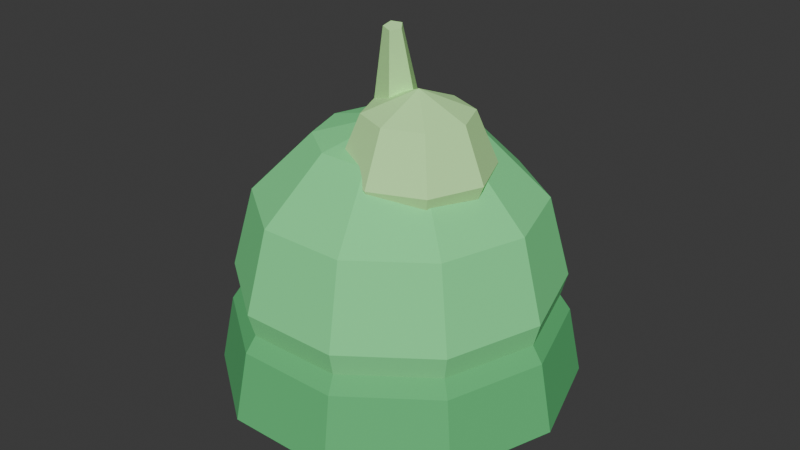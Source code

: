 # Source: biovine_item.blend  (saved by Blender 5.1.29; exported with 4.5.12 LTS)
import bpy
from mathutils import Matrix  # noqa: F401  (used for matrix-valued properties, if any)

bpy.ops.wm.read_factory_settings(use_empty=True)
scene = bpy.context.scene
scene.name = 'Scene'

# ---- collections
col_collection = bpy.data.collections.new('Collection'); scene.collection.children.link(col_collection)

# ---- materials (node trees are filled in below, after node groups)
mat_hemispheremat = bpy.data.materials.new('HemisphereMat')
mat_hemispheremat.diffuse_color = (0.102, 0.5412, 0.1804, 1.0)
mat_spheremat = bpy.data.materials.new('SphereMat')
mat_spheremat.diffuse_color = (0.2, 0.851, 0.302, 1.0)
mat_spheremat_001 = bpy.data.materials.new('SphereMat.001')
mat_spheremat_001.diffuse_color = (0.5608, 1.0, 0.4, 1.0)

# ---- material node trees
mat_hemispheremat.use_nodes = True; mat_hemispheremat.node_tree.nodes.clear()
_N = mat_hemispheremat.node_tree.nodes; _L = mat_hemispheremat.node_tree.links
n0 = _N.new('ShaderNodeBsdfPrincipled'); n0.name = 'Principled BSDF'; n0.location = (-200, 100)
n0.inputs[0].default_value = (0.102, 0.5412, 0.1804, 1.0)
n0.inputs[2].default_value = 1.0
n1 = _N.new('ShaderNodeOutputMaterial'); n1.name = 'Material Output'; n1.location = (200, 100)
_L.new(n0.outputs[0], n1.inputs[0])
n1.is_active_output = True
mat_spheremat.use_nodes = True; mat_spheremat.node_tree.nodes.clear()
_N = mat_spheremat.node_tree.nodes; _L = mat_spheremat.node_tree.links
n0 = _N.new('ShaderNodeBsdfPrincipled'); n0.name = 'Principled BSDF'; n0.location = (-200, 100)
n0.inputs[0].default_value = (0.2, 0.851, 0.302, 1.0)
n0.inputs[2].default_value = 1.0
n1 = _N.new('ShaderNodeOutputMaterial'); n1.name = 'Material Output'; n1.location = (200, 100)
_L.new(n0.outputs[0], n1.inputs[0])
n1.is_active_output = True
mat_spheremat_001.use_nodes = True; mat_spheremat_001.node_tree.nodes.clear()
_N = mat_spheremat_001.node_tree.nodes; _L = mat_spheremat_001.node_tree.links
n0 = _N.new('ShaderNodeBsdfPrincipled'); n0.name = 'Principled BSDF'; n0.location = (-200, 100)
n0.inputs[0].default_value = (0.5608, 1.0, 0.4, 1.0)
n0.inputs[2].default_value = 1.0
n1 = _N.new('ShaderNodeOutputMaterial'); n1.name = 'Material Output'; n1.location = (200, 100)
_L.new(n0.outputs[0], n1.inputs[0])
n1.is_active_output = True

# ---- world
world_world = bpy.data.worlds.new('World'); scene.world = world_world
world_world.use_nodes = True; world_world.node_tree.nodes.clear()
_N = world_world.node_tree.nodes; _L = world_world.node_tree.links
n0 = _N.new('ShaderNodeOutputWorld'); n0.name = 'World Output'; n0.location = (200, 100)
n1 = _N.new('ShaderNodeBackground'); n1.name = 'Background'; n1.location = (-200, 100)
n1.inputs[0].default_value = (0.05088, 0.05088, 0.05088, 1.0)
_L.new(n1.outputs[0], n0.inputs[0])
n0.is_active_output = True
world_world.color = (0.05088, 0.05088, 0.05088)
world_world.sun_shadow_jitter_overblur = 0.0

# ---- meshes
me_hemisphere = bpy.data.meshes.new('Hemisphere')
me_hemisphere.from_pydata([(0.1, 0.0, 0.0), (0.0809, 0.05878, 0.0), (0.0309, 0.09511, 0.0), (-0.0309, 0.09511, 0.0), (-0.0809, 0.05878, 0.0), (-0.1, 1.225e-17, 0.0), (-0.0809, -0.05878, 0.0), (-0.0309, -0.09511, 0.0), (0.0309, -0.09511, 0.0), (0.0809, -0.05878, 0.0), (0.09239, 0.0, 0.03827), (0.07474, 0.0543, 0.03827), (0.02855, 0.08787, 0.03827), (-0.02855, 0.08787, 0.03827), (-0.07474, 0.0543, 0.03827), (-0.09239, 1.131e-17, 0.03827), (-0.07474, -0.0543, 0.03827), (-0.02855, -0.08787, 0.03827), (0.02855, -0.08787, 0.03827), (0.07474, -0.0543, 0.03827), (0.07071, 0.0, 0.07071), (0.05721, 0.04156, 0.07071), (0.02185, 0.06725, 0.07071), (-0.02185, 0.06725, 0.07071), (-0.05721, 0.04156, 0.07071), (-0.07071, 8.66e-18, 0.07071), (-0.05721, -0.04156, 0.07071), (-0.02185, -0.06725, 0.07071), (0.02185, -0.06725, 0.07071), (0.05721, -0.04156, 0.07071), (0.03827, 0.0, 0.09239), (0.03096, 0.02249, 0.09239), (0.01183, 0.0364, 0.09239), (-0.01183, 0.0364, 0.09239), (-0.03096, 0.02249, 0.09239), (-0.03827, 4.687e-18, 0.09239), (-0.03096, -0.02249, 0.09239), (-0.01183, -0.0364, 0.09239), (0.01183, -0.0364, 0.09239), (0.03096, -0.02249, 0.09239), (0.0, 0.0, 0.1)], [], [(0, 1, 11, 10), (1, 2, 12, 11), (2, 3, 13, 12), (3, 4, 14, 13), (4, 5, 15, 14), (5, 6, 16, 15), (6, 7, 17, 16), (7, 8, 18, 17), (8, 9, 19, 18), (9, 0, 10, 19), (10, 11, 21, 20), (11, 12, 22, 21), (12, 13, 23, 22), (13, 14, 24, 23), (14, 15, 25, 24), (15, 16, 26, 25), (16, 17, 27, 26), (17, 18, 28, 27), (18, 19, 29, 28), (19, 10, 20, 29), (20, 21, 31, 30), (21, 22, 32, 31), (22, 23, 33, 32), (23, 24, 34, 33), (24, 25, 35, 34), (25, 26, 36, 35), (26, 27, 37, 36), (27, 28, 38, 37), (28, 29, 39, 38), (29, 20, 30, 39), (30, 31, 40), (31, 32, 40), (32, 33, 40), (33, 34, 40), (34, 35, 40), (35, 36, 40), (36, 37, 40), (37, 38, 40), (38, 39, 40), (39, 30, 40), (9, 8, 7, 6, 5, 4, 3, 2, 1, 0)])
me_hemisphere.materials.append(mat_hemispheremat)
me_hemisphere.update()
me_sphere = bpy.data.meshes.new('Sphere')
me_sphere.from_pydata([(0.0, 0.0, -0.09), (0.0, 0.0, 0.09), (0.045, 0.0, 0.07794), (0.03641, 0.02645, 0.07794), (0.01391, 0.0428, 0.07794), (-0.01391, 0.0428, 0.07794), (-0.03641, 0.02645, 0.07794), (-0.045, 5.511e-18, 0.07794), (-0.03641, -0.02645, 0.07794), (-0.01391, -0.0428, 0.07794), (0.01391, -0.0428, 0.07794), (0.03641, -0.02645, 0.07794), (0.07794, 0.0, 0.045), (0.06306, 0.04581, 0.045), (0.02409, 0.07413, 0.045), (-0.02409, 0.07413, 0.045), (-0.06306, 0.04581, 0.045), (-0.07794, 9.545e-18, 0.045), (-0.06306, -0.04581, 0.045), (-0.02409, -0.07413, 0.045), (0.02409, -0.07413, 0.045), (0.06306, -0.04581, 0.045), (0.09, 0.0, 5.511e-18), (0.07281, 0.0529, 5.511e-18), (0.02781, 0.0856, 5.511e-18), (-0.02781, 0.0856, 5.511e-18), (-0.07281, 0.0529, 5.511e-18), (-0.09, 1.102e-17, 5.511e-18), (-0.07281, -0.0529, 5.511e-18), (-0.02781, -0.0856, 5.511e-18), (0.02781, -0.0856, 5.511e-18), (0.07281, -0.0529, 5.511e-18), (0.07794, 0.0, -0.045), (0.06306, 0.04581, -0.045), (0.02409, 0.07413, -0.045), (-0.02409, 0.07413, -0.045), (-0.06306, 0.04581, -0.045), (-0.07794, 9.545e-18, -0.045), (-0.06306, -0.04581, -0.045), (-0.02409, -0.07413, -0.045), (0.02409, -0.07413, -0.045), (0.06306, -0.04581, -0.045), (0.045, 0.0, -0.07794), (0.03641, 0.02645, -0.07794), (0.01391, 0.0428, -0.07794), (-0.01391, 0.0428, -0.07794), (-0.03641, 0.02645, -0.07794), (-0.045, 5.511e-18, -0.07794), (-0.03641, -0.02645, -0.07794), (-0.01391, -0.0428, -0.07794), (0.01391, -0.0428, -0.07794), (0.03641, -0.02645, -0.07794)], [], [(1, 2, 3), (1, 3, 4), (1, 4, 5), (1, 5, 6), (1, 6, 7), (1, 7, 8), (1, 8, 9), (1, 9, 10), (1, 10, 11), (1, 11, 2), (2, 12, 13, 3), (3, 13, 14, 4), (4, 14, 15, 5), (5, 15, 16, 6), (6, 16, 17, 7), (7, 17, 18, 8), (8, 18, 19, 9), (9, 19, 20, 10), (10, 20, 21, 11), (11, 21, 12, 2), (12, 22, 23, 13), (13, 23, 24, 14), (14, 24, 25, 15), (15, 25, 26, 16), (16, 26, 27, 17), (17, 27, 28, 18), (18, 28, 29, 19), (19, 29, 30, 20), (20, 30, 31, 21), (21, 31, 22, 12), (22, 32, 33, 23), (23, 33, 34, 24), (24, 34, 35, 25), (25, 35, 36, 26), (26, 36, 37, 27), (27, 37, 38, 28), (28, 38, 39, 29), (29, 39, 40, 30), (30, 40, 41, 31), (31, 41, 32, 22), (32, 42, 43, 33), (33, 43, 44, 34), (34, 44, 45, 35), (35, 45, 46, 36), (36, 46, 47, 37), (37, 47, 48, 38), (38, 48, 49, 39), (39, 49, 50, 40), (40, 50, 51, 41), (41, 51, 42, 32), (42, 0, 43), (43, 0, 44), (44, 0, 45), (45, 0, 46), (46, 0, 47), (47, 0, 48), (48, 0, 49), (49, 0, 50), (50, 0, 51), (51, 0, 42)])
me_sphere.materials.append(mat_spheremat)
me_sphere.update()
me_sphere_001 = bpy.data.meshes.new('Sphere.001')
me_sphere_001.from_pydata([(0.0, 0.0, -0.04), (0.0, 0.0, 0.04), (0.02828, 0.0, 0.02828), (0.02, 0.02, 0.02828), (1.732e-18, 0.02828, 0.02828), (-0.02, 0.02, 0.02828), (-0.02828, 3.464e-18, 0.02828), (-0.02, -0.02, 0.02828), (-5.196e-18, -0.02828, 0.02828), (0.02, -0.02, 0.02828), (0.04, 0.0, 2.449e-18), (0.02828, 0.02828, 2.449e-18), (2.449e-18, 0.04, 2.449e-18), (-0.02828, 0.02828, 2.449e-18), (-0.04, 4.899e-18, 2.449e-18), (-0.02828, -0.02828, 2.449e-18), (-7.348e-18, -0.04, 2.449e-18), (0.02828, -0.02828, 2.449e-18), (0.02828, 0.0, -0.02828), (0.02, 0.02, -0.02828), (1.732e-18, 0.02828, -0.02828), (-0.02, 0.02, -0.02828), (-0.02828, 3.464e-18, -0.02828), (-0.02, -0.02, -0.02828), (-5.196e-18, -0.02828, -0.02828), (0.02, -0.02, -0.02828)], [], [(1, 2, 3), (1, 3, 4), (1, 4, 5), (1, 5, 6), (1, 6, 7), (1, 7, 8), (1, 8, 9), (1, 9, 2), (2, 10, 11, 3), (3, 11, 12, 4), (4, 12, 13, 5), (5, 13, 14, 6), (6, 14, 15, 7), (7, 15, 16, 8), (8, 16, 17, 9), (9, 17, 10, 2), (10, 18, 19, 11), (11, 19, 20, 12), (12, 20, 21, 13), (13, 21, 22, 14), (14, 22, 23, 15), (15, 23, 24, 16), (16, 24, 25, 17), (17, 25, 18, 10), (18, 0, 19), (19, 0, 20), (20, 0, 21), (21, 0, 22), (22, 0, 23), (23, 0, 24), (24, 0, 25), (25, 0, 18)])
me_sphere_001.materials.append(mat_spheremat_001)
me_sphere_001.update()
me_cone = bpy.data.meshes.new('Cone')
me_cone.from_pydata([(0.015, 0.0, 0.0), (0.004635, 0.01427, 0.0), (-0.01214, 0.008817, 0.0), (-0.01214, -0.008817, 0.0), (0.004635, -0.01427, 0.0), (0.005, 0.0, 0.06), (0.001545, 0.004755, 0.06), (-0.004045, 0.002939, 0.06), (-0.004045, -0.002939, 0.06), (0.001545, -0.004755, 0.06)], [], [(4, 3, 2, 1, 0), (5, 6, 7, 8, 9), (0, 1, 6, 5), (1, 2, 7, 6), (2, 3, 8, 7), (3, 4, 9, 8), (4, 0, 5, 9)])
_uv = me_cone.uv_layers.new(name='UVMap')
_uv.uv.foreach_set('vector', [0.5773, 0.2622, 0.2977, 0.3531, 0.2977, 0.6469, 0.5773, 0.7378, 0.75, 0.5, 0.5833, 0.5, 0.5258, 0.5793, 0.4326, 0.549, 0.4326, 0.451, 0.5258, 0.4207, 0.0, 0.0, 0.3142, 0.0, 0.3142, 1.0, 0.0, 1.0, 0.3142, 0.0, 0.6283, 0.0, 0.6283, 1.0, 0.3142, 1.0, 0.6283, 0.0, 0.9425, 0.0, 0.9425, 1.0, 0.6283, 1.0, 0.9425, 0.0, 1.257, 0.0, 1.257, 1.0, 0.9425, 1.0, 1.257, 0.0, 1.571, 0.0, 1.571, 1.0, 1.257, 1.0])
me_cone.materials.append(mat_spheremat_001)
me_cone.update()

# ---- objects
ob_biovine = bpy.data.objects.new('Biovine', None)
ob_seedbase = bpy.data.objects.new('SeedBase', me_hemisphere)
ob_seedbody = bpy.data.objects.new('SeedBody', me_sphere)
ob_seedbump = bpy.data.objects.new('SeedBump', me_sphere_001)
ob_sprout = bpy.data.objects.new('Sprout', me_cone)

# ---- transforms, parenting, visibility, modifiers, constraints
ob_biovine.location = (0.0, 0.0, 0.0)
ob_biovine.empty_display_size = 0.1
ob_seedbase.parent = ob_biovine
ob_seedbase.location = (0.0, 0.0, 0.0)
ob_seedbody.parent = ob_biovine
ob_seedbody.location = (0.0, 0.0, 0.06)
ob_seedbump.parent = ob_biovine
ob_seedbump.location = (0.02, -0.01, 0.13)
ob_sprout.parent = ob_biovine
ob_sprout.location = (0.0, 0.0, 0.14)
ob_sprout.rotation_euler = (0.2, 0.1, 0.0)

# ---- collection membership
scene.collection.objects.link(ob_biovine)
scene.collection.objects.link(ob_seedbase)
scene.collection.objects.link(ob_seedbody)
scene.collection.objects.link(ob_seedbump)
scene.collection.objects.link(ob_sprout)

# ---- scene / render settings (as saved in the file)
scene.frame_start = 1; scene.frame_end = 250; scene.frame_set(1)
scene.render.engine = 'BLENDER_EEVEE_NEXT'
scene.render.bake_bias = 0.0
scene.render.bake_samples = 0
scene.cycles.sampling_pattern = 'TABULATED_SOBOL'
scene.eevee.use_volume_custom_range = False
bpy.context.view_layer.update()

# ---- added for rendering (the .blend has no active camera and no usable light): camera, sun
cam_auto = bpy.data.cameras.new('AutoCamera')
cam_auto.lens = 50.0
cam_auto.sensor_width = 36.0
cam_auto.clip_end = 1000.0
ob_auto_camera = bpy.data.objects.new('AutoCamera', cam_auto)
scene.collection.objects.link(ob_auto_camera)
ob_auto_camera.location = (0.333923, -0.400707, 0.353409)
ob_auto_camera.rotation_euler = (1.09748, -7.21219e-08, 0.694738)
scene.camera = ob_auto_camera
light_auto_sun = bpy.data.lights.new('AutoSun', 'SUN')
light_auto_sun.energy = 3.0
light_auto_sun.angle = 0.0523599
ob_auto_sun = bpy.data.objects.new('AutoSun', light_auto_sun)
scene.collection.objects.link(ob_auto_sun)
ob_auto_sun.rotation_euler = (0.872665, 0.174533, 0.523599)
bpy.context.view_layer.update()

